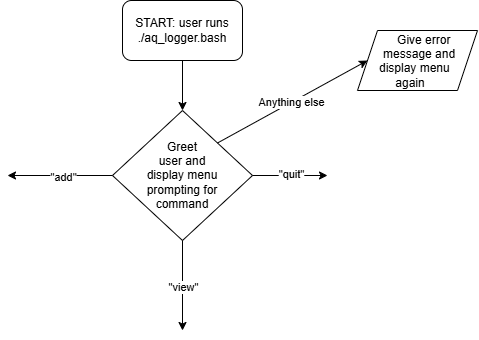

The diagram above was exported from draw.io. Its source (the exported page's mxGraphModel, read from the mxfile embedded in the PNG):
<mxGraphModel dx="1030" dy="623" grid="1" gridSize="10" guides="1" tooltips="1" connect="1" arrows="1" fold="1" page="1" pageScale="1" pageWidth="850" pageHeight="1100" math="0" shadow="0">
  <root>
    <mxCell id="0" />
    <mxCell id="1" parent="0" />
    <mxCell id="3Tye4Eeklf6QpDClkwWY-2" edge="1" parent="1" source="3Tye4Eeklf6QpDClkwWY-3" style="endArrow=classic;html=1;rounded=0;defaultLabelBackgroundColor=page;exitX=0.5;exitY=1;exitDx=0;exitDy=0;" target="3Tye4Eeklf6QpDClkwWY-4" value="">
      <mxGeometry height="50" relative="1" width="50" as="geometry">
        <mxPoint x="435" y="150" as="sourcePoint" />
        <mxPoint x="430" y="110" as="targetPoint" />
      </mxGeometry>
    </mxCell>
    <mxCell id="3Tye4Eeklf6QpDClkwWY-3" parent="1" style="rounded=1;whiteSpace=wrap;html=1;roundedPerimeter=1;" value="START: user runs ./aq_logger.bash" vertex="1">
      <mxGeometry height="60" width="120" x="365" y="20" as="geometry" />
    </mxCell>
    <mxCell id="3Tye4Eeklf6QpDClkwWY-4" parent="1" style="rhombus;whiteSpace=wrap;html=1;shapeInside=1;" value="Greet user and display menu prompting for command" vertex="1">
      <mxGeometry height="130" width="140" x="355" y="130" as="geometry" />
    </mxCell>
    <mxCell id="3Tye4Eeklf6QpDClkwWY-8" edge="1" parent="1" source="3Tye4Eeklf6QpDClkwWY-4" style="endArrow=classic;html=1;rounded=0;defaultLabelBackgroundColor=page;exitX=1;exitY=0.5;exitDx=0;exitDy=0;" value="">
      <mxGeometry height="50" relative="1" width="50" as="geometry">
        <mxPoint x="540" y="190" as="sourcePoint" />
        <mxPoint x="570" y="195" as="targetPoint" />
      </mxGeometry>
    </mxCell>
    <mxCell id="3Tye4Eeklf6QpDClkwWY-18" connectable="0" parent="3Tye4Eeklf6QpDClkwWY-8" style="edgeLabel;html=1;align=center;verticalAlign=middle;resizable=0;points=[];inheritText=1;defaultLabelBackgroundColor=page;" value="&quot;quit&quot;" vertex="1">
      <mxGeometry relative="1" x="0.0133" y="2" as="geometry">
        <mxPoint as="offset" />
      </mxGeometry>
    </mxCell>
    <mxCell id="3Tye4Eeklf6QpDClkwWY-9" edge="1" parent="1" source="3Tye4Eeklf6QpDClkwWY-4" style="endArrow=classic;html=1;rounded=0;defaultLabelBackgroundColor=page;exitX=1;exitY=0;exitDx=0;exitDy=0;entryX=0;entryY=0.5;entryDx=0;entryDy=0;" target="3Tye4Eeklf6QpDClkwWY-20" value="">
      <mxGeometry height="50" relative="1" width="50" as="geometry">
        <mxPoint x="530" y="140" as="sourcePoint" />
        <mxPoint x="580" y="90" as="targetPoint" />
      </mxGeometry>
    </mxCell>
    <mxCell id="3Tye4Eeklf6QpDClkwWY-19" connectable="0" parent="3Tye4Eeklf6QpDClkwWY-9" style="edgeLabel;html=1;align=center;verticalAlign=middle;resizable=0;points=[];inheritText=1;defaultLabelBackgroundColor=page;" value="Anything else" vertex="1">
      <mxGeometry relative="1" x="-0.0241" y="1" as="geometry">
        <mxPoint as="offset" />
      </mxGeometry>
    </mxCell>
    <mxCell id="3Tye4Eeklf6QpDClkwWY-14" edge="1" parent="1" source="3Tye4Eeklf6QpDClkwWY-4" style="endArrow=classic;html=1;rounded=0;defaultLabelBackgroundColor=page;exitX=0;exitY=0.5;exitDx=0;exitDy=0;" value="">
      <mxGeometry height="50" relative="1" width="50" as="geometry">
        <mxPoint x="260" y="210" as="sourcePoint" />
        <mxPoint x="250" y="195" as="targetPoint" />
      </mxGeometry>
    </mxCell>
    <mxCell id="3Tye4Eeklf6QpDClkwWY-15" connectable="0" parent="3Tye4Eeklf6QpDClkwWY-14" style="edgeLabel;html=1;align=center;verticalAlign=middle;resizable=0;points=[];inheritText=1;defaultLabelBackgroundColor=page;" value="&quot;add&quot;" vertex="1">
      <mxGeometry relative="1" x="-0.0476" y="1" as="geometry">
        <mxPoint as="offset" />
      </mxGeometry>
    </mxCell>
    <mxCell id="3Tye4Eeklf6QpDClkwWY-16" edge="1" parent="1" source="3Tye4Eeklf6QpDClkwWY-4" style="endArrow=classic;html=1;rounded=0;defaultLabelBackgroundColor=page;exitX=0.5;exitY=1;exitDx=0;exitDy=0;" value="">
      <mxGeometry height="50" relative="1" width="50" as="geometry">
        <mxPoint x="400" y="350" as="sourcePoint" />
        <mxPoint x="425" y="350" as="targetPoint" />
      </mxGeometry>
    </mxCell>
    <mxCell id="3Tye4Eeklf6QpDClkwWY-17" connectable="0" parent="3Tye4Eeklf6QpDClkwWY-16" style="edgeLabel;html=1;align=center;verticalAlign=middle;resizable=0;points=[];inheritText=1;defaultLabelBackgroundColor=page;" value="&quot;view&quot;" vertex="1">
      <mxGeometry relative="1" x="0.0267" as="geometry">
        <mxPoint as="offset" />
      </mxGeometry>
    </mxCell>
    <mxCell id="3Tye4Eeklf6QpDClkwWY-20" parent="1" style="shape=parallelogram;perimeter=parallelogramPerimeter;whiteSpace=wrap;html=1;shapeInside=1;fixedSize=1;" value="Give&amp;nbsp;&lt;span style=&quot;text-decoration-line: inherit; background-color: transparent; color: light-dark(#000000, var(--ge-light-color, #ffffff));&quot;&gt;error message and display menu again&lt;/span&gt;" vertex="1">
      <mxGeometry height="60" width="120" x="600" y="50" as="geometry" />
    </mxCell>
  </root>
</mxGraphModel>